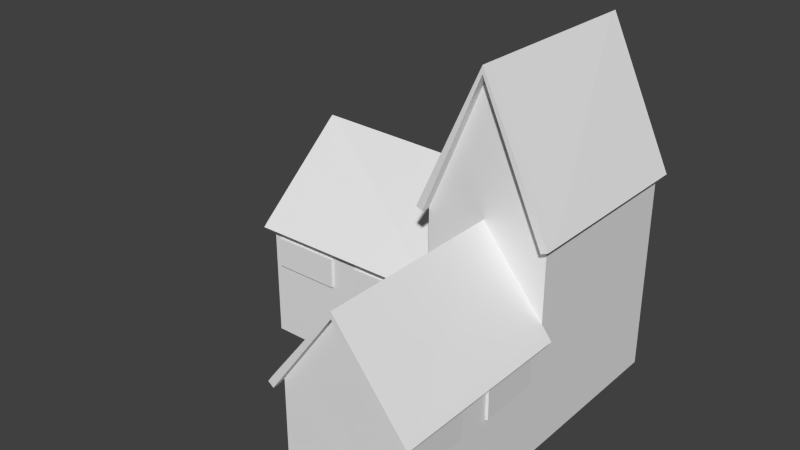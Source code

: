 # Source: Church.blend  (saved by Blender 2.76.0; exported with 4.5.12 LTS)
import bpy
from mathutils import Matrix  # noqa: F401  (used for matrix-valued properties, if any)

bpy.ops.wm.read_factory_settings(use_empty=True)
scene = bpy.context.scene
scene.name = 'Scene'

# ---- collections
col_collection_1 = bpy.data.collections.new('Collection 1'); scene.collection.children.link(col_collection_1)

# ---- materials (node trees are filled in below, after node groups)
mat_window = bpy.data.materials.new('Window')
mat_window.alpha_threshold = 0.0
mat_window.roughness = 0.5
mat_roof = bpy.data.materials.new('roof')
mat_roof.alpha_threshold = 0.0
mat_roof.roughness = 0.5
mat_walls = bpy.data.materials.new('walls')
mat_walls.alpha_threshold = 0.0
mat_walls.roughness = 0.5

# ---- material node trees
mat_window.use_nodes = True; mat_window.node_tree.nodes.clear()
_N = mat_window.node_tree.nodes; _L = mat_window.node_tree.links
n0 = _N.new('ShaderNodeOutputMaterial'); n0.name = 'Material Output'; n0.location = (300, 300)
n1 = _N.new('ShaderNodeBsdfDiffuse'); n1.name = 'Diffuse BSDF'; n1.location = (10, 300)
_L.new(n1.outputs[0], n0.inputs[0])
n0.is_active_output = True
mat_roof.use_nodes = True; mat_roof.node_tree.nodes.clear()
_N = mat_roof.node_tree.nodes; _L = mat_roof.node_tree.links
n0 = _N.new('ShaderNodeOutputMaterial'); n0.name = 'Material Output'; n0.location = (300, 300)
n1 = _N.new('ShaderNodeBsdfDiffuse'); n1.name = 'Diffuse BSDF'; n1.location = (10, 300)
_L.new(n1.outputs[0], n0.inputs[0])
n0.is_active_output = True
mat_walls.use_nodes = True; mat_walls.node_tree.nodes.clear()
_N = mat_walls.node_tree.nodes; _L = mat_walls.node_tree.links
n0 = _N.new('ShaderNodeOutputMaterial'); n0.name = 'Material Output'; n0.location = (300, 300)
n1 = _N.new('ShaderNodeBsdfDiffuse'); n1.name = 'Diffuse BSDF'; n1.location = (10, 300)
_L.new(n1.outputs[0], n0.inputs[0])
n0.is_active_output = True

# ---- world
world_world = bpy.data.worlds.new('World'); scene.world = world_world
world_world.color = (0.05088, 0.05088, 0.05088)
world_world.use_sun_shadow = False
world_world.sun_shadow_jitter_overblur = 0.0
world_world.cycles.sampling_method = 'MANUAL'
world_world.cycles.sample_map_resolution = 256

# ---- meshes
me_cube_002 = bpy.data.meshes.new('Cube.002')
me_cube_002.from_pydata([(-4.095, 1.956, 1.815), (-2.934, 1.956, 1.814), (-4.095, 2.068, 1.815), (-2.934, 2.068, 1.814), (-4.095, 1.956, 1.308), (-2.934, 1.956, 1.307), (-4.095, 2.068, 1.308), (-2.934, 2.068, 1.307), (-2.47, 1.956, 1.815), (-1.309, 1.956, 1.814), (-2.47, 2.068, 1.815), (-1.309, 2.068, 1.814), (-2.471, 1.956, 1.308), (-1.31, 1.956, 1.307), (-2.471, 2.068, 1.308), (-1.31, 2.068, 1.307), (-1.083, 1.736, 1.815), (-1.037, 0.5766, 1.814), (-0.9699, 1.741, 1.815), (-0.9248, 0.581, 1.814), (-1.083, 1.737, 1.308), (-1.037, 0.577, 1.307), (-0.9699, 1.741, 1.308), (-0.9249, 0.5814, 1.307), (-1.084, 0.2966, 1.808), (-1.039, -0.8632, 1.807), (-0.9711, 0.301, 1.808), (-0.926, -0.8589, 1.807), (-1.084, 0.297, 1.3), (-1.039, -0.8628, 1.299), (-0.9711, 0.3014, 1.3), (-0.926, -0.8584, 1.299), (0.884, 0.2966, 1.808), (0.9291, -0.8632, 1.807), (0.9966, 0.301, 1.808), (1.042, -0.8589, 1.807), (0.884, 0.297, 1.3), (0.9291, -0.8628, 1.299), (0.9966, 0.3014, 1.3), (1.042, -0.8584, 1.299), (0.8833, 1.881, 1.808), (0.9284, 0.7214, 1.807), (0.9959, 1.886, 1.808), (1.041, 0.7258, 1.807), (0.8833, 1.882, 1.3), (0.9284, 0.7219, 1.299), (0.9959, 1.886, 1.3), (1.041, 0.7263, 1.299), (-4.095, 4.901, 1.815), (-2.934, 4.901, 1.814), (-4.095, 5.013, 1.815), (-2.934, 5.013, 1.814), (-4.095, 4.901, 1.308), (-2.934, 4.901, 1.307), (-4.095, 5.013, 1.308), (-2.934, 5.013, 1.307), (-2.465, 4.901, 1.815), (-1.305, 4.901, 1.814), (-2.465, 5.013, 1.815), (-1.305, 5.013, 1.814), (-2.466, 4.901, 1.308), (-1.305, 4.901, 1.307), (-2.466, 5.013, 1.308), (-1.305, 5.013, 1.307), (-4.249, 3.306, 1.815), (-4.266, 2.145, 1.814), (-4.137, 3.304, 1.815), (-4.153, 2.144, 1.814), (-4.249, 3.306, 1.308), (-4.266, 2.146, 1.307), (-4.137, 3.305, 1.308), (-4.153, 2.144, 1.307), (-4.249, 4.734, 1.815), (-4.266, 3.573, 1.814), (-4.137, 4.732, 1.815), (-4.153, 3.572, 1.814), (-4.249, 4.734, 1.308), (-4.266, 3.574, 1.307), (-4.137, 4.733, 1.308), (-4.153, 3.572, 1.307), (-2.389, 1.956, -0.01039), (-2.389, 1.956, 1.15), (-2.389, 2.068, -0.01039), (-2.389, 2.068, 1.15), (-1.881, 1.956, -0.01039), (-1.881, 1.956, 1.15), (-1.881, 2.068, -0.01039), (-1.881, 2.068, 1.15), (-0.1547, -1.042, -0.01039), (-0.1547, -1.042, 1.15), (-0.1547, -0.9288, -0.01039), (-0.1547, -0.9288, 1.15), (0.3528, -1.042, -0.01039), (0.3528, -1.042, 1.15), (0.3528, -0.9288, -0.01039), (0.3528, -0.9288, 1.15), (-1.0, -1.0, 0.0005387), (-1.0, -1.0, 2.001), (-1.0, 4.995, 0.0005387), (-1.0, 4.995, 2.001), (1.0, -1.0, 0.0005387), (1.0, -1.0, 2.001), (1.0, 4.995, 0.0005387), (1.0, 4.995, 2.001), (-1.0, 1.997, 2.001), (-1.0, 1.997, 0.0005387), (1.0, 1.997, 2.001), (1.0, 1.997, 0.0005387), (-4.213, 1.997, 2.001), (-4.213, 4.995, 2.001), (-4.213, 4.995, 0.0005387), (-4.213, 1.997, 0.0005387), (-1.0, 3.399, 2.001), (-4.213, 3.533, 2.001), (-0.01842, -1.0, 2.001), (-0.03987, 1.997, 2.001), (-1.0, 3.399, 3.354), (-4.213, 3.533, 3.354), (-0.01205, -1.004, 3.354), (-0.0335, 1.994, 3.354), (-1.0, 3.399, 3.341), (-1.0, 4.995, 3.341), (1.0, 4.995, 3.341), (1.0, 1.997, 3.341), (-0.03987, 1.997, 5.605), (-1.0, 1.997, 3.341), (-0.002871, 4.995, 5.605), (-0.9985, 5.067, 2.082), (-4.212, 5.067, 2.082), (-4.215, 1.923, 2.081), (-1.002, 1.923, 2.081), (-1.0, 3.396, 3.464), (-4.213, 3.534, 3.464), (-4.213, 1.911, 1.921), (-1.0, 1.911, 1.921), (-4.215, 1.837, 2.001), (-1.002, 1.837, 2.001), (-1.0, 5.117, 1.893), (-4.213, 5.117, 1.893), (-0.9985, 5.189, 1.974), (-4.212, 5.189, 1.974), (-1.114, 3.4, 3.39), (-1.114, 4.996, 3.39), (-0.00296, 4.995, 5.729), (1.114, 4.994, 3.392), (1.114, 1.997, 3.392), (-0.04175, 1.997, 5.729), (-1.114, 1.998, 3.39), (1.09, 1.998, 2.069), (1.09, -0.9997, 2.069), (-1.091, -1.0, 2.067), (-1.091, 1.997, 2.067), (-0.03515, 1.994, 3.467), (-0.01287, -1.004, 3.467), (-1.093, -1.0, 1.872), (-1.093, 1.997, 1.872), (-1.184, -1.0, 1.938), (-1.184, 1.997, 1.938), (1.08, 1.997, 1.894), (1.08, -1.0, 1.894), (1.17, 1.998, 1.962), (1.17, -0.9997, 1.962), (-0.04045, 1.844, 5.605), (-1.001, 1.844, 3.341), (0.9994, 1.844, 3.341), (-1.115, 1.845, 3.39), (-0.04233, 1.844, 5.729), (1.113, 1.843, 3.392), (-0.002446, 5.108, 5.605), (1.0, 5.108, 3.341), (-0.9996, 5.108, 3.341), (-0.002534, 5.108, 5.729), (1.114, 5.107, 3.392), (-1.114, 5.109, 3.39), (-4.313, 1.998, 2.001), (-4.313, 3.534, 3.354), (-4.313, 4.996, 2.001), (-4.314, 1.924, 2.081), (-4.313, 3.535, 3.464), (-4.311, 5.068, 2.082), (-4.313, 1.911, 1.921), (-4.314, 1.837, 2.001), (-4.313, 5.117, 1.893), (-4.311, 5.19, 1.974), (-0.9998, -1.118, 2.0), (-0.01183, -1.121, 3.354), (1.0, -1.118, 2.0), (-1.091, -1.118, 2.067), (-0.01264, -1.121, 3.467), (1.09, -1.117, 2.068), (-1.092, -1.118, 1.872), (-1.184, -1.118, 1.938), (1.081, -1.118, 1.894), (1.171, -1.117, 1.962)], [], [(1, 0, 2, 3), (3, 2, 6, 7), (7, 6, 4, 5), (5, 1, 0, 4), (0, 4, 6, 2), (5, 1, 3, 7), (9, 8, 10, 11), (11, 10, 14, 15), (15, 14, 12, 13), (13, 9, 8, 12), (8, 12, 14, 10), (13, 9, 11, 15), (17, 16, 18, 19), (19, 18, 22, 23), (23, 22, 20, 21), (21, 17, 16, 20), (16, 20, 22, 18), (21, 17, 19, 23), (25, 24, 26, 27), (27, 26, 30, 31), (31, 30, 28, 29), (29, 25, 24, 28), (24, 28, 30, 26), (29, 25, 27, 31), (33, 32, 34, 35), (35, 39, 38, 34), (39, 38, 36, 37), (37, 36, 32, 33), (32, 36, 38, 34), (37, 33, 35, 39), (41, 40, 42, 43), (43, 47, 46, 42), (47, 46, 44, 45), (45, 44, 40, 41), (40, 44, 46, 42), (45, 41, 43, 47), (49, 48, 50, 51), (51, 55, 54, 50), (55, 54, 52, 53), (53, 52, 48, 49), (48, 52, 54, 50), (53, 49, 51, 55), (57, 56, 58, 59), (59, 63, 62, 58), (63, 62, 60, 61), (61, 60, 56, 57), (56, 60, 62, 58), (61, 57, 59, 63), (65, 64, 66, 67), (67, 66, 70, 71), (71, 70, 68, 69), (69, 65, 64, 68), (64, 68, 70, 66), (69, 65, 67, 71), (73, 72, 74, 75), (75, 74, 78, 79), (79, 78, 76, 77), (77, 73, 72, 76), (72, 76, 78, 74), (77, 73, 75, 79), (81, 80, 82, 83), (83, 82, 86, 87), (87, 86, 84, 85), (85, 84, 80, 81), (80, 84, 86, 82), (85, 81, 83, 87), (89, 88, 90, 91), (91, 90, 94, 95), (95, 94, 92, 93), (93, 92, 88, 89), (88, 92, 94, 90), (93, 89, 91, 95), (112, 99, 109, 113), (99, 103, 102, 98), (106, 101, 100, 107), (101, 114, 97, 96, 100), (105, 98, 102, 107), (106, 103, 122, 123), (114, 115, 104, 97), (96, 105, 107, 100), (103, 106, 107, 102), (97, 104, 105, 96), (108, 113, 109, 110, 111), (105, 104, 108, 111), (99, 98, 110, 109), (98, 105, 111, 110), (104, 112, 113, 108), (101, 106, 115, 114), (113, 117, 116, 112), (114, 115, 119, 118), (129, 135, 181, 177), (104, 108, 133, 134), (104, 97, 154, 155), (101, 159, 192, 186), (118, 97, 114, 101), (123, 122, 144, 145), (99, 112, 120, 121), (115, 106, 123, 124), (112, 104, 125, 120), (103, 99, 121, 126, 122), (104, 115, 124, 125), (109, 113, 108, 117), (120, 125, 147, 141), (130, 131, 132, 129), (128, 132, 131, 127), (116, 104, 130, 131), (99, 127, 139, 137), (99, 116, 131, 127), (108, 117, 175, 174), (134, 133, 135, 136), (117, 109, 176, 175), (129, 130, 136, 135), (130, 104, 134, 136), (138, 137, 139, 140), (109, 99, 137, 138), (127, 128, 140, 139), (135, 133, 180, 181), (146, 143, 142, 141, 147), (145, 144, 143, 146), (121, 120, 141, 142), (147, 125, 163, 165), (145, 146, 166, 167), (144, 122, 169, 172), (121, 142, 173, 170), (151, 150, 153, 152), (149, 148, 152, 153), (119, 104, 151, 152), (106, 119, 152, 148), (153, 150, 187, 188), (148, 149, 161, 160), (155, 154, 156, 157), (149, 153, 188, 189), (150, 151, 157, 156), (151, 104, 155, 157), (159, 158, 160, 161), (159, 161, 193, 192), (101, 106, 158, 159), (106, 148, 160, 158), (162, 164, 167, 166), (163, 162, 166, 165), (146, 147, 165, 166), (123, 145, 167, 164), (124, 123, 164, 162), (125, 124, 162, 163), (168, 170, 173, 171), (169, 168, 171, 172), (143, 144, 172, 171), (142, 143, 171, 173), (122, 126, 168, 169), (126, 121, 170, 168), (175, 176, 179, 178), (174, 175, 178, 177), (174, 177, 181, 180), (179, 176, 182, 183), (128, 132, 178, 179), (138, 140, 183, 182), (132, 129, 177, 178), (109, 138, 182, 176), (133, 108, 174, 180), (140, 128, 179, 183), (185, 186, 189, 188), (184, 185, 188, 187), (184, 187, 191, 190), (189, 186, 192, 193), (118, 101, 186, 185), (154, 97, 184, 190), (97, 118, 185, 184), (161, 149, 189, 193), (156, 154, 190, 191), (150, 156, 191, 187)])
me_cube_002.polygons.foreach_set('material_index', [0, 0, 0, 0, 0, 0, 0, 0, 0, 0, 0, 0, 0, 0, 0, 0, 0, 0, 0, 0, 0, 0, 0, 0, 0, 0, 0, 0, 0, 0, 0, 0, 0, 0, 0, 0, 0, 0, 0, 0, 0, 0, 0, 0, 0, 0, 0, 0, 0, 0, 0, 0, 0, 0, 0, 0, 0, 0, 0, 0, 0, 0, 0, 0, 0, 0, 0, 0, 0, 0, 0, 0, 1, 2, 2, 2, 1, 2, 1, 1, 2, 2, 2, 2, 2, 1, 1, 1, 1, 1, 1, 1, 1, 1, 2, 1, 2, 2, 2, 2, 2, 2, 1, 1, 1, 1, 1, 1, 1, 1, 1, 1, 1, 1, 1, 1, 1, 1, 1, 1, 1, 1, 1, 1, 1, 1, 1, 1, 1, 1, 1, 1, 1, 1, 1, 1, 1, 1, 1, 1, 1, 1, 1, 1, 1, 1, 1, 1, 1, 1, 1, 1, 1, 1, 1, 1, 1, 1, 1, 1, 1, 1, 1, 1, 1, 1, 1, 1, 1, 1])
_uv = me_cube_002.uv_layers.new(name='UVMap')
_uv.uv.foreach_set('vector', [0.0, 0.0, 0.0, 0.0, 0.0, 0.0, 0.0, 0.0, 0.0, 0.0, 0.0, 0.0, 0.0, 0.0, 0.0, 0.0, 0.0, 0.0, 0.0, 0.0, 0.0, 0.0, 0.0, 0.0, 0.3631, 0.0002491, 0.3631, 0.1589, 0.00024, 0.1589, 0.0002443, 0.00024, 0.0, 0.0, 0.0, 0.0, 0.0, 0.0, 0.0, 0.0, 0.0, 0.0, 0.0, 0.0, 0.0, 0.0, 0.0, 0.0, 0.0, 0.0, 0.0, 0.0, 0.0, 0.0, 0.0, 0.0, 0.0, 0.0, 0.0, 0.0, 0.0, 0.0, 0.0, 0.0, 0.0, 0.0, 0.0, 0.0, 0.0, 0.0, 0.0, 0.0, 0.3631, 0.1594, 0.3631, 0.3181, 0.00024, 0.3181, 0.0002443, 0.1594, 0.0, 0.0, 0.0, 0.0, 0.0, 0.0, 0.0, 0.0, 0.0, 0.0, 0.0, 0.0, 0.0, 0.0, 0.0, 0.0, 0.0, 0.0, 0.0, 0.0, 0.0, 0.0, 0.0, 0.0, 0.0, 0.0, 0.0, 0.0, 0.0, 0.0, 0.0, 0.0, 0.0, 0.0, 0.0, 0.0, 0.0, 0.0, 0.0, 0.0, 0.4772, 0.8406, 0.3186, 0.8406, 0.3186, 0.4777, 0.4772, 0.4777, 0.0, 0.0, 0.0, 0.0, 0.0, 0.0, 0.0, 0.0, 0.0, 0.0, 0.0, 0.0, 0.0, 0.0, 0.0, 0.0, 0.0, 0.0, 0.0, 0.0, 0.0, 0.0, 0.0, 0.0, 0.0, 0.0, 0.0, 0.0, 0.0, 0.0, 0.0, 0.0, 0.0, 0.0, 0.0, 0.0, 0.0, 0.0, 0.0, 0.0, 0.8406, 0.6815, 0.6819, 0.6815, 0.6819, 0.3186, 0.8406, 0.3186, 0.0, 0.0, 0.0, 0.0, 0.0, 0.0, 0.0, 0.0, 0.0, 0.0, 0.0, 0.0, 0.0, 0.0, 0.0, 0.0, 0.0, 0.0, 0.0, 0.0, 0.0, 0.0, 0.0, 0.0, 0.3186, 0.4772, 0.3186, 0.3186, 0.6814, 0.3186, 0.6814, 0.4772, 0.0, 0.0, 0.0, 0.0, 0.0, 0.0, 0.0, 0.0, 0.0, 0.0, 0.0, 0.0, 0.0, 0.0, 0.0, 0.0, 0.0, 0.0, 0.0, 0.0, 0.0, 0.0, 0.0, 0.0, 0.0, 0.0, 0.0, 0.0, 0.0, 0.0, 0.0, 0.0, 0.0, 0.0, 0.0, 0.0, 0.0, 0.0, 0.0, 0.0, 0.3636, 0.1589, 0.3636, 0.00024, 0.7265, 0.0002401, 0.7265, 0.1589, 0.0, 0.0, 0.0, 0.0, 0.0, 0.0, 0.0, 0.0, 0.0, 0.0, 0.0, 0.0, 0.0, 0.0, 0.0, 0.0, 0.0, 0.0, 0.0, 0.0, 0.0, 0.0, 0.0, 0.0, 0.0, 0.0, 0.0, 0.0, 0.0, 0.0, 0.0, 0.0, 0.0, 0.0, 0.0, 0.0, 0.0, 0.0, 0.0, 0.0, 0.3181, 0.6815, 0.1594, 0.6815, 0.1594, 0.3186, 0.3181, 0.3186, 0.0, 0.0, 0.0, 0.0, 0.0, 0.0, 0.0, 0.0, 0.0, 0.0, 0.0, 0.0, 0.0, 0.0, 0.0, 0.0, 0.0, 0.0, 0.0, 0.0, 0.0, 0.0, 0.0, 0.0, 0.0, 0.0, 0.0, 0.0, 0.0, 0.0, 0.0, 0.0, 0.0, 0.0, 0.0, 0.0, 0.0, 0.0, 0.0, 0.0, 0.1589, 0.6815, 0.00024, 0.6815, 0.0002401, 0.3186, 0.1589, 0.3186, 0.0, 0.0, 0.0, 0.0, 0.0, 0.0, 0.0, 0.0, 0.0, 0.0, 0.0, 0.0, 0.0, 0.0, 0.0, 0.0, 0.0, 0.0, 0.0, 0.0, 0.0, 0.0, 0.0, 0.0, 0.0, 0.0, 0.0, 0.0, 0.0, 0.0, 0.0, 0.0, 0.0, 0.0, 0.0, 0.0, 0.0, 0.0, 0.0, 0.0, 0.0, 0.0, 0.0, 0.0, 0.0, 0.0, 0.0, 0.0, 0.0, 0.0, 0.0, 0.0, 0.0, 0.0, 0.0, 0.0, 0.6364, 0.8406, 0.4777, 0.8406, 0.4777, 0.4777, 0.6364, 0.4777, 0.0, 0.0, 0.0, 0.0, 0.0, 0.0, 0.0, 0.0, 0.0, 0.0, 0.0, 0.0, 0.0, 0.0, 0.0, 0.0, 0.0, 0.0, 0.0, 0.0, 0.0, 0.0, 0.0, 0.0, 0.0, 0.0, 0.0, 0.0, 0.0, 0.0, 0.0, 0.0, 0.0, 0.0, 0.0, 0.0, 0.0, 0.0, 0.0, 0.0, 0.9998, 0.6815, 0.8411, 0.6815, 0.8411, 0.3186, 0.9998, 0.3186, 0.0, 0.0, 0.0, 0.0, 0.0, 0.0, 0.0, 0.0, 0.0, 0.0, 0.0, 0.0, 0.0, 0.0, 0.0, 0.0, 0.0, 0.0, 0.0, 0.0, 0.0, 0.0, 0.0, 0.0, 0.0, 0.0, 0.0, 0.0, 0.0, 0.0, 0.0, 0.0, 0.0, 0.0, 0.0, 0.0, 0.0, 0.0, 0.0, 0.0, 0.0, 0.0, 0.0, 0.0, 0.0, 0.0, 0.0, 0.0, 0.0, 0.0, 0.0, 0.0, 0.0, 0.0, 0.0, 0.0, 0.0, 0.0, 0.0, 0.0, 0.0, 0.0, 0.0, 0.0, 0.0, 0.0, 0.0, 0.0, 0.0, 0.0, 0.0, 0.0, 0.0, 0.0, 0.0, 0.0, 0.0, 0.0, 0.0, 0.0, 0.0, 0.0, 0.0, 0.0, 0.0, 0.0, 0.0, 0.0, 0.0, 0.0, 0.0, 0.0, 0.0, 0.0, 0.0, 0.0, 0.0, 0.0, 0.0, 0.0, 0.0, 0.0, 0.0, 0.0, 0.0, 0.0, 0.0, 0.0, 0.0, 0.0, 0.0, 0.0, 0.08116, 0.2102, 0.04977, 0.2624, 0.02458, 0.2153, 0.02608, 0.2024, 0.0, 0.0, 0.0, 0.0, 0.0, 0.0, 0.0, 0.0, 0.0, 0.0, 0.0, 0.0, 0.0, 0.0, 0.0, 0.0, 0.0, 0.0, 0.0, 0.0, 0.0, 0.0, 0.0, 0.0, 0.0, 0.0, 0.0, 0.0, 0.0, 0.0, 0.0, 0.0, 0.0, 0.0, 0.0, 0.0, 0.0, 0.0, 0.0, 0.0, 0.0, 0.0, 0.0001349, 0.9707, 0.2789, 0.9999, 0.2889, 0.9106, 0.01035, 0.8794, 0.0, 0.0, 0.0, 0.0, 0.0, 0.0, 0.0, 0.0, 0.0, 0.0, 0.0, 0.0, 0.0, 0.0, 0.0, 0.0, 0.0, 0.0, 0.0, 0.0, 0.0, 0.0, 0.0, 0.0, 0.0, 0.0, 0.0, 0.0, 0.0, 0.0, 0.0, 0.0, 0.0, 0.0, 0.0, 0.0, 0.0, 0.0, 0.0, 0.0, 0.0, 0.0, 0.0, 0.0, 0.0, 0.0, 0.0, 0.0, 0.0, 0.0, 0.0, 0.0, 0.0, 0.0, 0.0, 0.0, 0.0, 0.0, 0.05492, 0.1601, 0.08116, 0.2102, 0.02308, 0.2049, 0.01295, 0.1885, 0.03338, 0.5584, 0.2889, 0.5583, 0.2889, 0.4696, 0.03333, 0.4716, 0.2892, 0.4696, 0.2892, 0.5751, 0.5397, 0.5751, 0.5397, 0.4696, 0.2895, 0.5754, 0.523, 0.5754, 0.5227, 0.6809, 0.2892, 0.6808, 0.01898, 0.1917, 0.01005, 0.1895, 0.0001349, 0.1852, 0.01231, 0.1881, 0.05492, 0.1601, 0.01295, 0.1885, 0.01017, 0.1881, 0.0536, 0.1681, 0.2889, 0.9106, 0.01035, 0.8794, 0.04048, 0.8672, 0.248, 0.8951, 0.03338, 0.5584, 0.05756, 0.568, 0.05297, 0.5769, 0.04361, 0.5807, 0.0, 0.0, 0.0, 0.0, 0.0, 0.0, 0.0, 0.0, 0.8606, 0.0385, 0.868, 0.4685, 0.8538, 0.4603, 0.8522, 0.04931, 0.04977, 0.2624, 0.08116, 0.2102, 0.1748, 0.2147, 0.1393, 0.3514, 0.0, 0.0, 0.0, 0.0, 0.0, 0.0, 0.0, 0.0, 0.08116, 0.2102, 0.05492, 0.1601, 0.1568, 0.0897, 0.1748, 0.2147, 0.0, 0.0, 0.0, 0.0, 0.0, 0.0, 0.0, 0.0, 0.0, 0.0, 0.0, 0.0, 0.0, 0.0, 0.0, 0.0, 0.0, 0.0, 0.02458, 0.2153, 0.02308, 0.2049, 0.01295, 0.1885, 0.01814, 0.2049, 0.1748, 0.2147, 0.1568, 0.0897, 0.1723, 0.08075, 0.1845, 0.2149, 0.04053, 0.1754, 0.01945, 0.2081, 0.0276, 0.2013, 0.01898, 0.1917, 0.0378, 0.2123, 0.0276, 0.2013, 0.01945, 0.2081, 0.04116, 0.2473, 0.01806, 0.208, 0.05492, 0.1601, 0.04053, 0.1754, 0.01945, 0.2081, 0.04977, 0.2624, 0.04116, 0.2473, 0.04739, 0.2505, 0.04982, 0.2554, 0.04977, 0.2624, 0.01806, 0.208, 0.01945, 0.2081, 0.04116, 0.2473, 0.01295, 0.1885, 0.01814, 0.2049, 0.02127, 0.2037, 0.01144, 0.1881, 0.0536, 0.1681, 0.01017, 0.1881, 0.01005, 0.1895, 0.04835, 0.1737, 0.01814, 0.2049, 0.02458, 0.2153, 0.02926, 0.2156, 0.02127, 0.2037, 0.01898, 0.1917, 0.04053, 0.1754, 0.04835, 0.1737, 0.01005, 0.1895, 0.04053, 0.1754, 0.05492, 0.1601, 0.0536, 0.1681, 0.04835, 0.1737, 0.02876, 0.2126, 0.04982, 0.2554, 0.04739, 0.2505, 0.03279, 0.2116, 0.02458, 0.2153, 0.04977, 0.2624, 0.04982, 0.2554, 0.02876, 0.2126, 0.04116, 0.2473, 0.0378, 0.2123, 0.03279, 0.2116, 0.04739, 0.2505, 0.01005, 0.1895, 0.01017, 0.1881, 0.007244, 0.1872, 0.0001349, 0.1852, 0.4984, 0.04717, 0.48, 0.4306, 0.155, 0.3695, 0.1845, 0.2149, 0.1723, 0.08075, 0.8522, 0.04931, 0.8538, 0.4603, 0.48, 0.4306, 0.4984, 0.04717, 0.1393, 0.3514, 0.1748, 0.2147, 0.1845, 0.2149, 0.155, 0.3695, 0.1723, 0.08075, 0.1568, 0.0897, 0.1616, 0.08419, 0.1666, 0.07987, 0.8522, 0.04931, 0.4984, 0.04717, 0.497, 0.02731, 0.8513, 0.04356, 0.8538, 0.4603, 0.868, 0.4685, 0.8676, 0.4694, 0.8682, 0.4691, 0.1393, 0.3514, 0.155, 0.3695, 0.1478, 0.3668, 0.1416, 0.3608, 0.2668, 0.8779, 0.04439, 0.8474, 0.06271, 0.7167, 0.2254, 0.735, 0.06089, 0.5876, 0.2694, 0.5841, 0.2254, 0.735, 0.06271, 0.7167, 0.2321, 0.735, 0.2889, 0.9106, 0.2668, 0.8779, 0.2254, 0.735, 0.2889, 0.5583, 0.2321, 0.735, 0.2254, 0.735, 0.2694, 0.5841, 0.06271, 0.7167, 0.04439, 0.8474, 0.0347, 0.8487, 0.05413, 0.7162, 0.2694, 0.5841, 0.06089, 0.5876, 0.06157, 0.5778, 0.2563, 0.5753, 0.248, 0.8951, 0.04048, 0.8672, 0.04498, 0.8588, 0.249, 0.8875, 0.06089, 0.5876, 0.06271, 0.7167, 0.05413, 0.7162, 0.05221, 0.5862, 0.04439, 0.8474, 0.2668, 0.8779, 0.249, 0.8875, 0.04498, 0.8588, 0.2668, 0.8779, 0.2889, 0.9106, 0.248, 0.8951, 0.249, 0.8875, 0.05756, 0.568, 0.2586, 0.5679, 0.2563, 0.5753, 0.06157, 0.5778, 0.05756, 0.568, 0.06157, 0.5778, 0.05489, 0.5791, 0.05297, 0.5769, 0.03338, 0.5584, 0.2889, 0.5583, 0.2586, 0.5679, 0.05756, 0.568, 0.2889, 0.5583, 0.2694, 0.5841, 0.2563, 0.5753, 0.2586, 0.5679, 0.4968, 0.02169, 0.854, 0.04119, 0.8513, 0.04356, 0.497, 0.02731, 0.1616, 0.08419, 0.4968, 0.02169, 0.497, 0.02731, 0.1666, 0.07987, 0.4984, 0.04717, 0.1723, 0.08075, 0.1666, 0.07987, 0.497, 0.02731, 0.8606, 0.0385, 0.8522, 0.04931, 0.8513, 0.04356, 0.854, 0.04119, 0.4952, 0.0001349, 0.8606, 0.0385, 0.854, 0.04119, 0.4968, 0.02169, 0.1568, 0.0897, 0.4952, 0.0001349, 0.4968, 0.02169, 0.1616, 0.08419, 0.4778, 0.452, 0.1416, 0.3608, 0.1478, 0.3668, 0.4777, 0.4458, 0.8676, 0.4694, 0.4778, 0.452, 0.4777, 0.4458, 0.8682, 0.4691, 0.48, 0.4306, 0.8538, 0.4603, 0.8682, 0.4691, 0.4777, 0.4458, 0.155, 0.3695, 0.48, 0.4306, 0.4777, 0.4458, 0.1478, 0.3668, 0.868, 0.4685, 0.4752, 0.4685, 0.4778, 0.452, 0.8676, 0.4694, 0.4752, 0.4685, 0.1393, 0.3514, 0.1416, 0.3608, 0.4778, 0.452, 0.02127, 0.2037, 0.02926, 0.2156, 0.03363, 0.2146, 0.02456, 0.2024, 0.01144, 0.1881, 0.02127, 0.2037, 0.02456, 0.2024, 0.01231, 0.1881, 0.01144, 0.1881, 0.01231, 0.1881, 0.0001349, 0.1852, 0.007244, 0.1872, 0.03363, 0.2146, 0.02926, 0.2156, 0.03005, 0.2133, 0.03194, 0.2129, 0.0378, 0.2123, 0.0276, 0.2013, 0.02456, 0.2024, 0.03363, 0.2146, 0.02876, 0.2126, 0.03279, 0.2116, 0.03194, 0.2129, 0.03005, 0.2133, 0.0276, 0.2013, 0.01898, 0.1917, 0.01231, 0.1881, 0.02456, 0.2024, 0.02458, 0.2153, 0.02876, 0.2126, 0.03005, 0.2133, 0.02926, 0.2156, 0.01017, 0.1881, 0.01295, 0.1885, 0.01144, 0.1881, 0.007244, 0.1872, 0.03279, 0.2116, 0.0378, 0.2123, 0.03363, 0.2146, 0.03194, 0.2129, 0.04846, 0.7158, 0.04361, 0.5807, 0.05221, 0.5862, 0.05413, 0.7162, 0.0257, 0.8544, 0.04846, 0.7158, 0.05413, 0.7162, 0.0347, 0.8487, 0.0257, 0.8544, 0.0347, 0.8487, 0.03906, 0.8565, 0.03611, 0.8599, 0.05221, 0.5862, 0.04361, 0.5807, 0.05297, 0.5769, 0.05489, 0.5791, 0.03835, 0.7151, 0.03338, 0.5584, 0.04361, 0.5807, 0.04846, 0.7158, 0.04048, 0.8672, 0.01035, 0.8794, 0.0257, 0.8544, 0.03611, 0.8599, 0.01035, 0.8794, 0.03835, 0.7151, 0.04846, 0.7158, 0.0257, 0.8544, 0.06157, 0.5778, 0.06089, 0.5876, 0.05221, 0.5862, 0.05489, 0.5791, 0.04498, 0.8588, 0.04048, 0.8672, 0.03611, 0.8599, 0.03906, 0.8565, 0.04439, 0.8474, 0.04498, 0.8588, 0.03906, 0.8565, 0.0347, 0.8487])
me_cube_002.materials.append(mat_window)
me_cube_002.materials.append(mat_roof)
me_cube_002.materials.append(mat_walls)
me_cube_002.use_remesh_preserve_volume = False
me_cube_002.use_remesh_preserve_attributes = False
me_cube_002.use_mirror_vertex_groups = False
me_cube_002.update()

# ---- objects
ob_cube_002 = bpy.data.objects.new('Cube.002', me_cube_002)

# ---- transforms, parenting, visibility, modifiers, constraints
ob_cube_002.location = (0.0, 0.0, 0.0)
ob_cube_002.lineart.crease_threshold = 0.0

# ---- collection membership
col_collection_1.objects.link(ob_cube_002)

# ---- scene / render settings (as saved in the file)
scene.frame_start = 1; scene.frame_end = 250; scene.frame_set(1)
scene.render.engine = 'CYCLES'
scene.render.resolution_percentage = 50
scene.render.dither_intensity = 0.0
scene.cycles.use_denoising = False
scene.cycles.samples = 10
scene.cycles.sampling_pattern = 'TABULATED_SOBOL'
scene.cycles.light_sampling_threshold = 0.0
scene.cycles.use_adaptive_sampling = False
scene.cycles.use_light_tree = False
scene.cycles.blur_glossy = 0.0
scene.cycles.pixel_filter_type = 'GAUSSIAN'
scene.cycles.sample_clamp_indirect = 0.0
scene.view_settings.view_transform = 'Standard'
bpy.context.view_layer.update()

# ---- added for rendering (the .blend has no active camera and no usable light): camera, sun
cam_auto = bpy.data.cameras.new('AutoCamera')
cam_auto.lens = 50.0
cam_auto.sensor_width = 36.0
cam_auto.clip_end = 1000.0
ob_auto_camera = bpy.data.objects.new('AutoCamera', cam_auto)
scene.collection.objects.link(ob_auto_camera)
ob_auto_camera.location = (7.81161, -9.22575, 10.3661)
ob_auto_camera.rotation_euler = (1.09748, -7.21219e-08, 0.694738)
scene.camera = ob_auto_camera
light_auto_sun = bpy.data.lights.new('AutoSun', 'SUN')
light_auto_sun.energy = 3.0
light_auto_sun.angle = 0.0523599
ob_auto_sun = bpy.data.objects.new('AutoSun', light_auto_sun)
scene.collection.objects.link(ob_auto_sun)
ob_auto_sun.rotation_euler = (0.872665, 0.174533, 0.523599)
bpy.context.view_layer.update()
